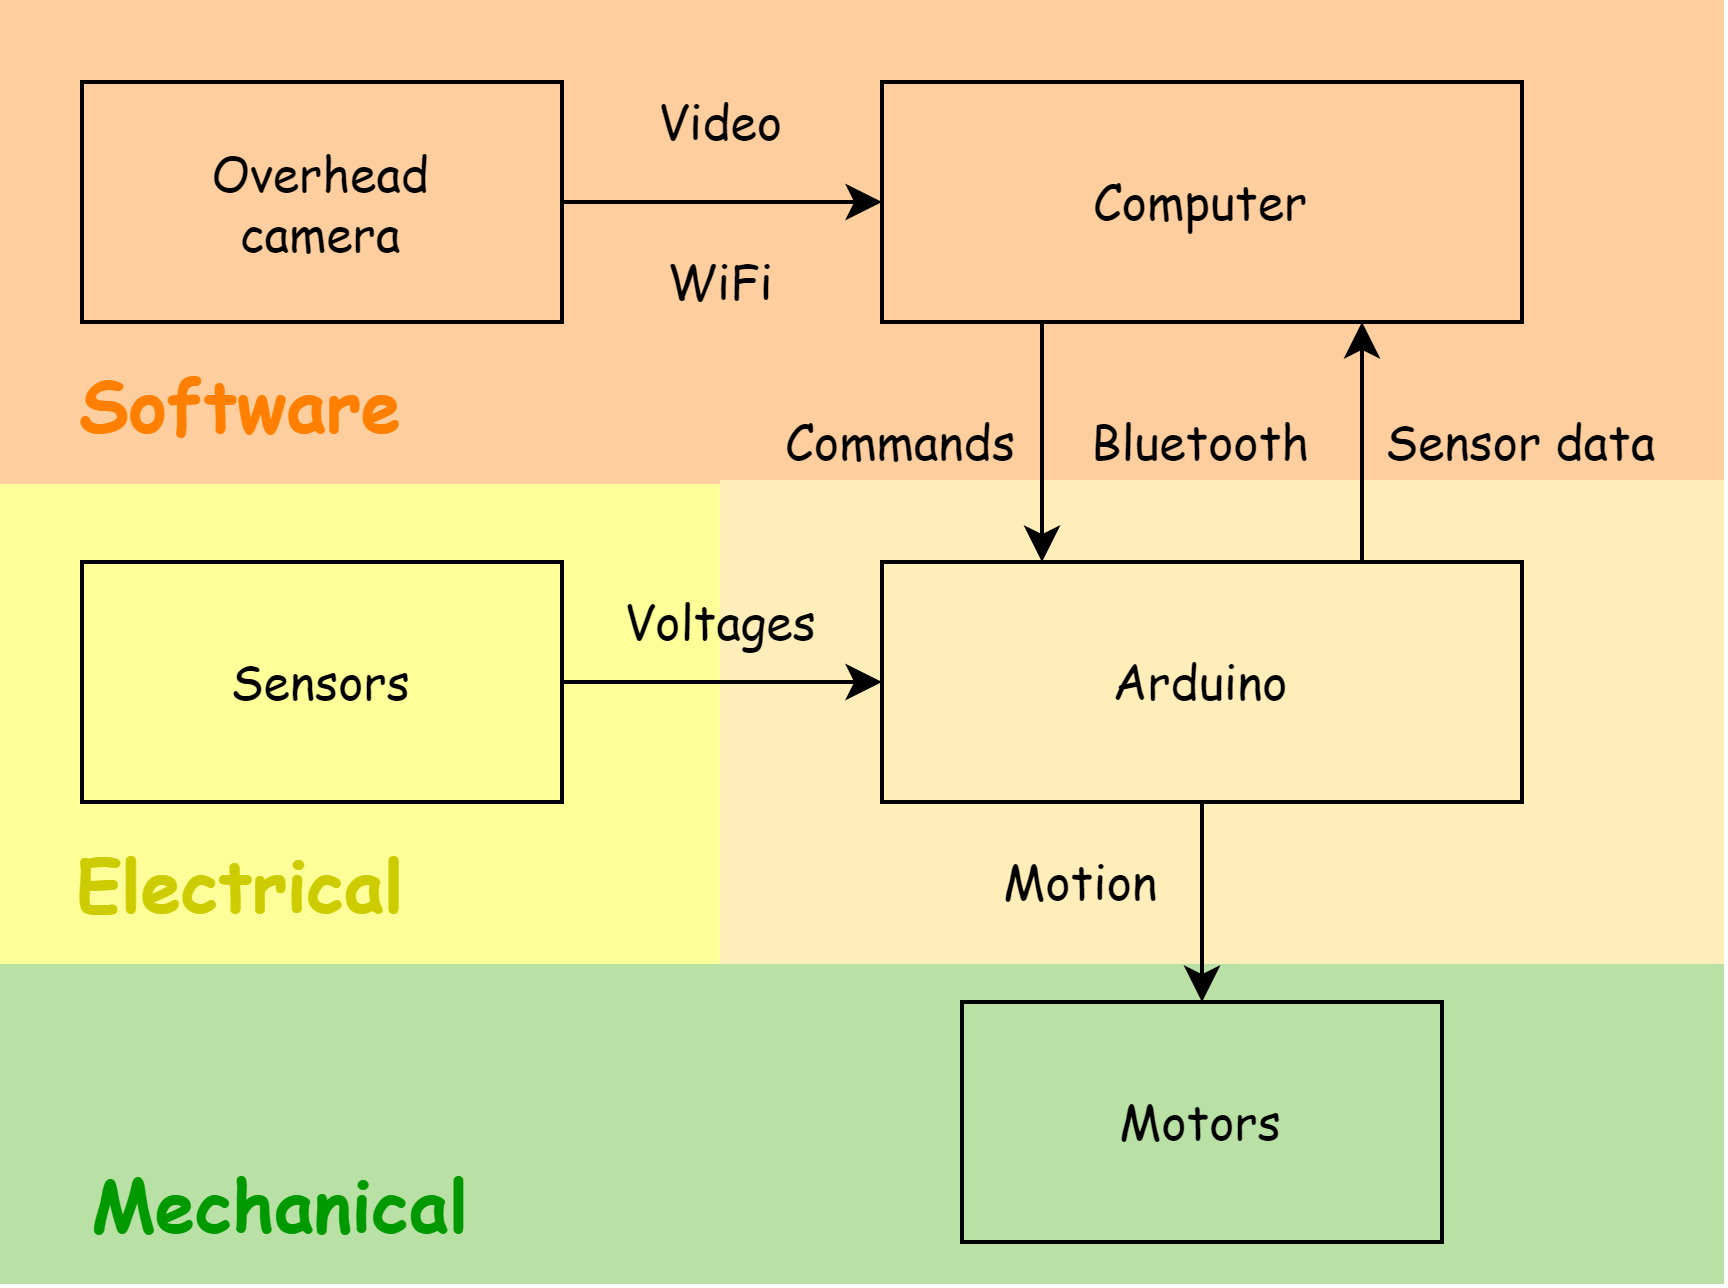

The diagram above was exported from draw.io. Its source (the exported page's mxGraphModel, read from the mxfile embedded in the PNG):
<mxGraphModel dx="840" dy="402" grid="1" gridSize="10" guides="1" tooltips="1" connect="1" arrows="1" fold="1" page="1" pageScale="1" pageWidth="850" pageHeight="1100" math="0" shadow="0" extFonts="Permanent Marker^https://fonts.googleapis.com/css?family=Permanent+Marker">
  <root>
    <mxCell id="0" />
    <mxCell id="1" parent="0" />
    <mxCell id="2sfvcP2Vw2UVq4Hm65NX-10" value="" style="rounded=0;whiteSpace=wrap;html=1;strokeColor=#B9E0A5;fillColor=#B9E0A5;" vertex="1" parent="1">
      <mxGeometry x="110" y="300" width="430" height="80" as="geometry" />
    </mxCell>
    <mxCell id="2sfvcP2Vw2UVq4Hm65NX-9" value="" style="rounded=0;whiteSpace=wrap;html=1;strokeColor=#FFFF99;fillColor=#FFFF99;" vertex="1" parent="1">
      <mxGeometry x="110" y="180" width="180" height="120" as="geometry" />
    </mxCell>
    <mxCell id="2sfvcP2Vw2UVq4Hm65NX-8" value="" style="rounded=0;whiteSpace=wrap;html=1;strokeColor=#FFCE9F;fillColor=#FFCE9F;" vertex="1" parent="1">
      <mxGeometry x="290" y="180" width="250" height="100" as="geometry" />
    </mxCell>
    <mxCell id="2sfvcP2Vw2UVq4Hm65NX-7" value="" style="rounded=0;whiteSpace=wrap;html=1;strokeColor=#FFCE9F;fillColor=#FFCE9F;" vertex="1" parent="1">
      <mxGeometry x="110" y="60" width="430" height="120" as="geometry" />
    </mxCell>
    <mxCell id="ae8awsIeK-qU8KZYN819-1" value="" style="rounded=0;whiteSpace=wrap;html=1;fillColor=none;" parent="1" vertex="1">
      <mxGeometry x="330" y="80" width="160" height="60" as="geometry" />
    </mxCell>
    <mxCell id="ae8awsIeK-qU8KZYN819-2" value="&lt;font face=&quot;Comic Sans MS&quot;&gt;Computer&lt;/font&gt;" style="text;html=1;strokeColor=none;fillColor=none;align=center;verticalAlign=middle;whiteSpace=wrap;rounded=0;" parent="1" vertex="1">
      <mxGeometry x="340" y="95" width="140" height="30" as="geometry" />
    </mxCell>
    <mxCell id="ae8awsIeK-qU8KZYN819-12" value="&lt;font face=&quot;Comic Sans MS&quot;&gt;Bluetooth&lt;/font&gt;" style="text;html=1;strokeColor=none;fillColor=none;align=center;verticalAlign=middle;whiteSpace=wrap;rounded=0;" parent="1" vertex="1">
      <mxGeometry x="380" y="155" width="60" height="30" as="geometry" />
    </mxCell>
    <mxCell id="ae8awsIeK-qU8KZYN819-14" value="&lt;font face=&quot;Comic Sans MS&quot;&gt;Sensor data&lt;/font&gt;" style="text;html=1;strokeColor=none;fillColor=none;align=center;verticalAlign=middle;whiteSpace=wrap;rounded=0;" parent="1" vertex="1">
      <mxGeometry x="450" y="155" width="80" height="30" as="geometry" />
    </mxCell>
    <mxCell id="ae8awsIeK-qU8KZYN819-15" value="&lt;font face=&quot;Comic Sans MS&quot;&gt;Commands&lt;/font&gt;" style="text;html=1;strokeColor=none;fillColor=none;align=center;verticalAlign=middle;whiteSpace=wrap;rounded=0;" parent="1" vertex="1">
      <mxGeometry x="290" y="150" width="90" height="40" as="geometry" />
    </mxCell>
    <mxCell id="ae8awsIeK-qU8KZYN819-17" value="" style="rounded=0;whiteSpace=wrap;html=1;fillColor=none;" parent="1" vertex="1">
      <mxGeometry x="130" y="200" width="120" height="60" as="geometry" />
    </mxCell>
    <mxCell id="ae8awsIeK-qU8KZYN819-18" value="&lt;font face=&quot;Comic Sans MS&quot;&gt;Sensors&lt;/font&gt;" style="text;html=1;strokeColor=none;fillColor=none;align=center;verticalAlign=middle;whiteSpace=wrap;rounded=0;" parent="1" vertex="1">
      <mxGeometry x="160" y="215" width="60" height="30" as="geometry" />
    </mxCell>
    <mxCell id="ae8awsIeK-qU8KZYN819-21" value="" style="rounded=0;whiteSpace=wrap;html=1;fillColor=none;" parent="1" vertex="1">
      <mxGeometry x="350" y="310" width="120" height="60" as="geometry" />
    </mxCell>
    <mxCell id="ae8awsIeK-qU8KZYN819-22" value="&lt;font face=&quot;Comic Sans MS&quot;&gt;Motors&lt;/font&gt;" style="text;html=1;strokeColor=none;fillColor=none;align=center;verticalAlign=middle;whiteSpace=wrap;rounded=0;" parent="1" vertex="1">
      <mxGeometry x="380" y="325" width="60" height="30" as="geometry" />
    </mxCell>
    <mxCell id="2sfvcP2Vw2UVq4Hm65NX-1" value="" style="rounded=0;whiteSpace=wrap;html=1;fillColor=none;" vertex="1" parent="1">
      <mxGeometry x="130" y="80" width="120" height="60" as="geometry" />
    </mxCell>
    <mxCell id="2sfvcP2Vw2UVq4Hm65NX-3" value="&lt;font face=&quot;Comic Sans MS&quot;&gt;Overhead camera&lt;/font&gt;" style="text;html=1;strokeColor=none;fillColor=none;align=center;verticalAlign=middle;whiteSpace=wrap;rounded=0;" vertex="1" parent="1">
      <mxGeometry x="150" y="100" width="80" height="20" as="geometry" />
    </mxCell>
    <mxCell id="2sfvcP2Vw2UVq4Hm65NX-4" value="" style="endArrow=classic;html=1;exitX=1;exitY=0.5;exitDx=0;exitDy=0;entryX=0;entryY=0.5;entryDx=0;entryDy=0;" edge="1" parent="1" source="2sfvcP2Vw2UVq4Hm65NX-1" target="ae8awsIeK-qU8KZYN819-1">
      <mxGeometry width="50" height="50" relative="1" as="geometry">
        <mxPoint x="130" y="380" as="sourcePoint" />
        <mxPoint x="180" y="330" as="targetPoint" />
      </mxGeometry>
    </mxCell>
    <mxCell id="2sfvcP2Vw2UVq4Hm65NX-5" value="&lt;font face=&quot;Comic Sans MS&quot;&gt;Video&lt;/font&gt;" style="text;html=1;strokeColor=none;fillColor=none;align=center;verticalAlign=middle;whiteSpace=wrap;rounded=0;" vertex="1" parent="1">
      <mxGeometry x="260" y="80" width="60" height="20" as="geometry" />
    </mxCell>
    <mxCell id="2sfvcP2Vw2UVq4Hm65NX-6" value="&lt;font face=&quot;Comic Sans MS&quot;&gt;WiFi&lt;/font&gt;" style="text;html=1;strokeColor=none;fillColor=none;align=center;verticalAlign=middle;whiteSpace=wrap;rounded=0;" vertex="1" parent="1">
      <mxGeometry x="270" y="120" width="40" height="20" as="geometry" />
    </mxCell>
    <mxCell id="2sfvcP2Vw2UVq4Hm65NX-11" value="" style="rounded=0;whiteSpace=wrap;html=1;strokeColor=#FFEDBA;fillColor=#FFEDBA;" vertex="1" parent="1">
      <mxGeometry x="290" y="180" width="250" height="120" as="geometry" />
    </mxCell>
    <mxCell id="ae8awsIeK-qU8KZYN819-19" style="edgeStyle=orthogonalEdgeStyle;rounded=0;orthogonalLoop=1;jettySize=auto;html=1;exitX=1;exitY=0.5;exitDx=0;exitDy=0;entryX=0;entryY=0.5;entryDx=0;entryDy=0;" parent="1" source="ae8awsIeK-qU8KZYN819-17" target="ae8awsIeK-qU8KZYN819-3" edge="1">
      <mxGeometry relative="1" as="geometry" />
    </mxCell>
    <mxCell id="ae8awsIeK-qU8KZYN819-3" value="" style="rounded=0;whiteSpace=wrap;html=1;fillColor=none;" parent="1" vertex="1">
      <mxGeometry x="330" y="200" width="160" height="60" as="geometry" />
    </mxCell>
    <mxCell id="ae8awsIeK-qU8KZYN819-4" value="&lt;font face=&quot;Comic Sans MS&quot;&gt;Arduino&lt;/font&gt;" style="text;html=1;strokeColor=none;fillColor=none;align=center;verticalAlign=middle;whiteSpace=wrap;rounded=0;" parent="1" vertex="1">
      <mxGeometry x="380" y="215" width="60" height="30" as="geometry" />
    </mxCell>
    <mxCell id="ae8awsIeK-qU8KZYN819-10" style="edgeStyle=orthogonalEdgeStyle;rounded=0;orthogonalLoop=1;jettySize=auto;html=1;exitX=0.25;exitY=1;exitDx=0;exitDy=0;entryX=0.25;entryY=0;entryDx=0;entryDy=0;" parent="1" source="ae8awsIeK-qU8KZYN819-1" target="ae8awsIeK-qU8KZYN819-3" edge="1">
      <mxGeometry relative="1" as="geometry" />
    </mxCell>
    <mxCell id="ae8awsIeK-qU8KZYN819-11" style="edgeStyle=orthogonalEdgeStyle;rounded=0;orthogonalLoop=1;jettySize=auto;html=1;exitX=0.75;exitY=0;exitDx=0;exitDy=0;entryX=0.75;entryY=1;entryDx=0;entryDy=0;" parent="1" source="ae8awsIeK-qU8KZYN819-3" target="ae8awsIeK-qU8KZYN819-1" edge="1">
      <mxGeometry relative="1" as="geometry" />
    </mxCell>
    <mxCell id="ae8awsIeK-qU8KZYN819-23" style="edgeStyle=orthogonalEdgeStyle;rounded=0;orthogonalLoop=1;jettySize=auto;html=1;exitX=0.5;exitY=1;exitDx=0;exitDy=0;" parent="1" source="ae8awsIeK-qU8KZYN819-3" edge="1">
      <mxGeometry relative="1" as="geometry">
        <mxPoint x="410" y="310" as="targetPoint" />
      </mxGeometry>
    </mxCell>
    <mxCell id="2sfvcP2Vw2UVq4Hm65NX-13" value="&lt;font face=&quot;Comic Sans MS&quot;&gt;Voltages&lt;/font&gt;" style="text;html=1;strokeColor=none;fillColor=none;align=center;verticalAlign=middle;whiteSpace=wrap;rounded=0;" vertex="1" parent="1">
      <mxGeometry x="255" y="200" width="70" height="30" as="geometry" />
    </mxCell>
    <mxCell id="2sfvcP2Vw2UVq4Hm65NX-14" value="&lt;font face=&quot;Comic Sans MS&quot;&gt;Motion&lt;/font&gt;" style="text;html=1;strokeColor=none;fillColor=none;align=center;verticalAlign=middle;whiteSpace=wrap;rounded=0;" vertex="1" parent="1">
      <mxGeometry x="360" y="270" width="40" height="20" as="geometry" />
    </mxCell>
    <mxCell id="2sfvcP2Vw2UVq4Hm65NX-15" value="&lt;font style=&quot;font-size: 18px&quot; face=&quot;Comic Sans MS&quot; color=&quot;#009900&quot;&gt;&lt;b&gt;Mechanical&lt;/b&gt;&lt;/font&gt;" style="text;html=1;strokeColor=none;fillColor=none;align=center;verticalAlign=middle;whiteSpace=wrap;rounded=0;shadow=0;" vertex="1" parent="1">
      <mxGeometry x="130" y="350" width="100" height="20" as="geometry" />
    </mxCell>
    <mxCell id="2sfvcP2Vw2UVq4Hm65NX-17" value="&lt;font style=&quot;font-size: 18px&quot; face=&quot;Comic Sans MS&quot; color=&quot;#cccc00&quot;&gt;&lt;b&gt;Electrical&lt;/b&gt;&lt;/font&gt;" style="text;html=1;strokeColor=none;fillColor=none;align=center;verticalAlign=middle;whiteSpace=wrap;rounded=0;shadow=0;" vertex="1" parent="1">
      <mxGeometry x="120" y="270" width="100" height="20" as="geometry" />
    </mxCell>
    <mxCell id="2sfvcP2Vw2UVq4Hm65NX-19" value="&lt;font style=&quot;font-size: 18px&quot; face=&quot;Comic Sans MS&quot; color=&quot;#ff8000&quot;&gt;&lt;b&gt;Software&lt;/b&gt;&lt;/font&gt;" style="text;html=1;strokeColor=none;fillColor=none;align=center;verticalAlign=middle;whiteSpace=wrap;rounded=0;shadow=0;" vertex="1" parent="1">
      <mxGeometry x="120" y="150" width="100" height="20" as="geometry" />
    </mxCell>
  </root>
</mxGraphModel>